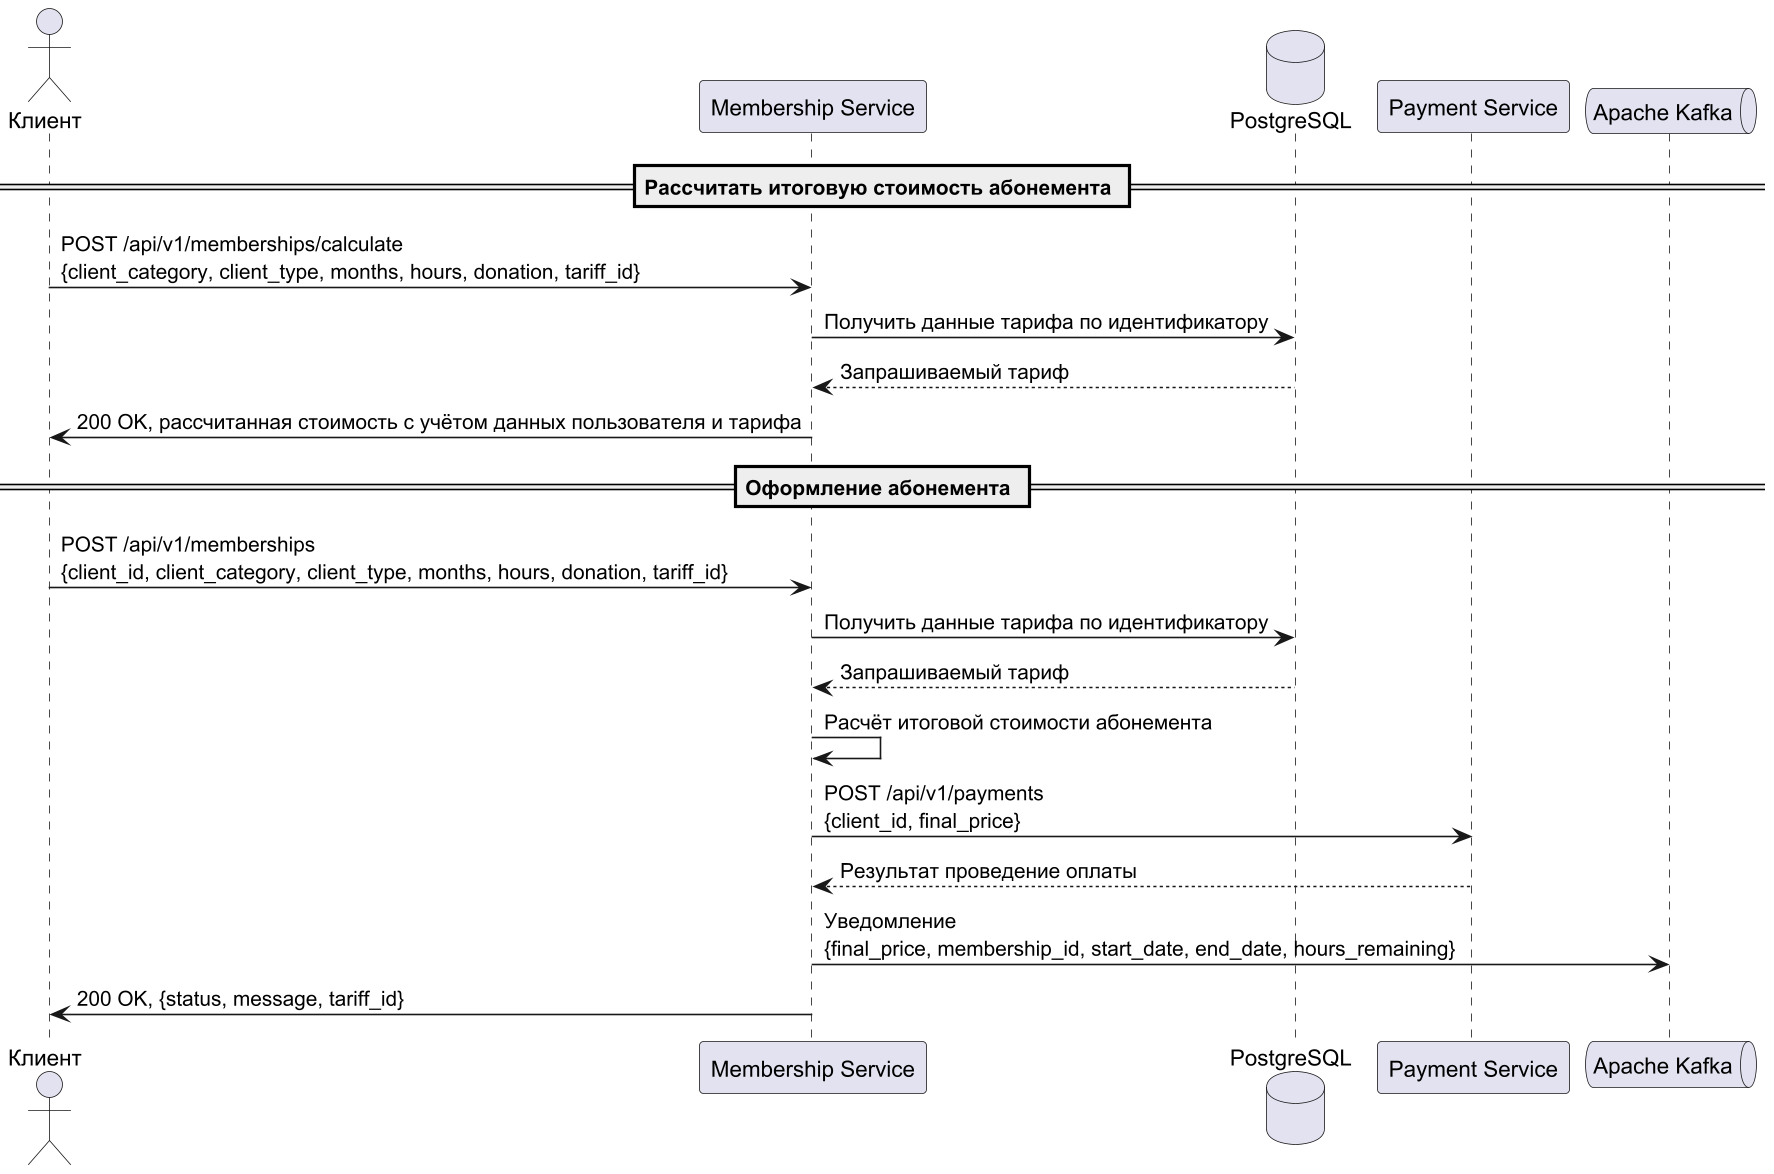

The diagram above was rendered by PlantUML. Its source (embedded in the PNG):
@startuml
actor "Клиент" as Client
participant "Membership Service" as Service
database "PostgreSQL" as Database
participant "Payment Service" as PaymentService
queue "Apache Kafka" as Kafka

== Рассчитать итоговую стоимость абонемента ==
Client -> Service: POST /api/v1/memberships/calculate\n{client_category, client_type, months, hours, donation, tariff_id}
Service -> Database: Получить данные тарифа по идентификатору
Database --> Service: Запрашиваемый тариф
Service -> Client: 200 OK, рассчитанная стоимость с учётом данных пользователя и тарифа

== Оформление абонемента ==
Client -> Service: POST /api/v1/memberships\n{client_id, client_category, client_type, months, hours, donation, tariff_id}
Service -> Database: Получить данные тарифа по идентификатору
Database --> Service: Запрашиваемый тариф
Service -> Service: Расчёт итоговой стоимости абонемента
Service -> PaymentService: POST /api/v1/payments\n{client_id, final_price}
PaymentService --> Service: Результат проведение оплаты
Service -> Kafka: Уведомление\n{final_price, membership_id, start_date, end_date, hours_remaining}
Service -> Client: 200 OK, {status, message, tariff_id}

@enduml